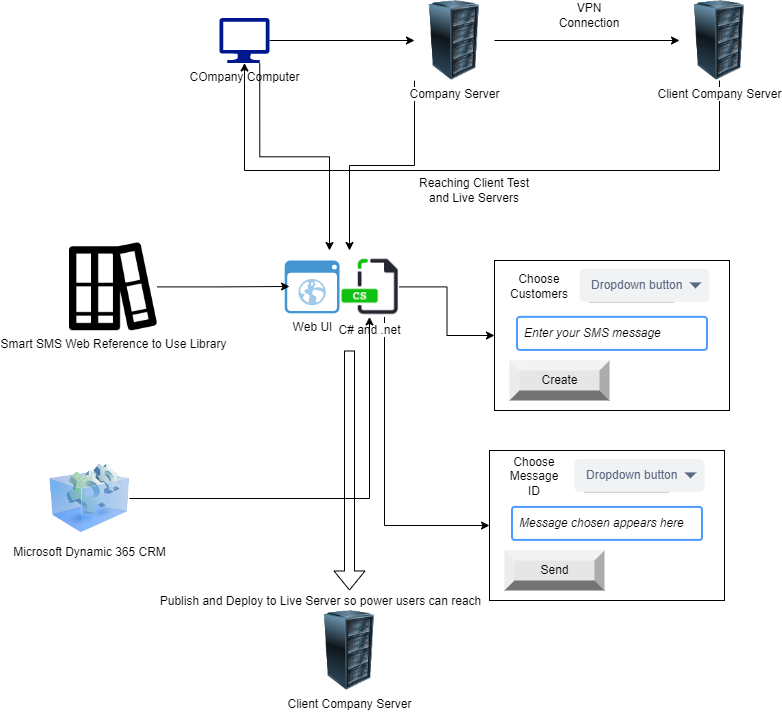

The diagram above was exported from draw.io. Its source (the exported page's mxGraphModel, read from the mxfile embedded in the PNG):
<mxGraphModel dx="1422" dy="762" grid="1" gridSize="10" guides="1" tooltips="1" connect="1" arrows="1" fold="1" page="1" pageScale="1" pageWidth="850" pageHeight="1100" math="0" shadow="0">
  <root>
    <mxCell id="0" />
    <mxCell id="1" parent="0" />
    <mxCell id="6Kyj28ydzOA3NP-hUkiQ-3" style="edgeStyle=orthogonalEdgeStyle;rounded=0;orthogonalLoop=1;jettySize=auto;html=1;exitX=1;exitY=0.5;exitDx=0;exitDy=0;exitPerimeter=0;entryX=0;entryY=0.5;entryDx=0;entryDy=0;" parent="1" source="6Kyj28ydzOA3NP-hUkiQ-1" target="6Kyj28ydzOA3NP-hUkiQ-2" edge="1">
      <mxGeometry relative="1" as="geometry" />
    </mxCell>
    <mxCell id="6Kyj28ydzOA3NP-hUkiQ-9" style="edgeStyle=orthogonalEdgeStyle;rounded=0;orthogonalLoop=1;jettySize=auto;html=1;exitX=0.805;exitY=1;exitDx=0;exitDy=0;exitPerimeter=0;" parent="1" source="6Kyj28ydzOA3NP-hUkiQ-1" edge="1">
      <mxGeometry relative="1" as="geometry">
        <mxPoint x="340" y="300" as="targetPoint" />
      </mxGeometry>
    </mxCell>
    <mxCell id="6Kyj28ydzOA3NP-hUkiQ-1" value="COmpany Computer" style="aspect=fixed;pointerEvents=1;shadow=0;dashed=0;html=1;strokeColor=none;labelPosition=center;verticalLabelPosition=bottom;verticalAlign=top;align=center;fillColor=#00188D;shape=mxgraph.azure.computer" parent="1" vertex="1">
      <mxGeometry x="230" y="67.5" width="50" height="45" as="geometry" />
    </mxCell>
    <mxCell id="6Kyj28ydzOA3NP-hUkiQ-5" style="edgeStyle=orthogonalEdgeStyle;rounded=0;orthogonalLoop=1;jettySize=auto;html=1;exitX=1;exitY=0.5;exitDx=0;exitDy=0;entryX=0;entryY=0.5;entryDx=0;entryDy=0;" parent="1" source="6Kyj28ydzOA3NP-hUkiQ-2" target="6Kyj28ydzOA3NP-hUkiQ-4" edge="1">
      <mxGeometry relative="1" as="geometry" />
    </mxCell>
    <mxCell id="6Kyj28ydzOA3NP-hUkiQ-10" style="edgeStyle=orthogonalEdgeStyle;rounded=0;orthogonalLoop=1;jettySize=auto;html=1;exitX=0;exitY=1;exitDx=0;exitDy=0;" parent="1" source="6Kyj28ydzOA3NP-hUkiQ-2" edge="1">
      <mxGeometry relative="1" as="geometry">
        <mxPoint x="360" y="300" as="targetPoint" />
      </mxGeometry>
    </mxCell>
    <mxCell id="6Kyj28ydzOA3NP-hUkiQ-2" value="Company Server" style="image;html=1;labelBackgroundColor=#ffffff;image=img/lib/clip_art/computers/Server_Rack_128x128.png" parent="1" vertex="1">
      <mxGeometry x="425" y="50" width="80" height="80" as="geometry" />
    </mxCell>
    <mxCell id="6Kyj28ydzOA3NP-hUkiQ-7" style="edgeStyle=orthogonalEdgeStyle;rounded=0;orthogonalLoop=1;jettySize=auto;html=1;exitX=0.5;exitY=1;exitDx=0;exitDy=0;entryX=0.5;entryY=1;entryDx=0;entryDy=0;entryPerimeter=0;" parent="1" source="6Kyj28ydzOA3NP-hUkiQ-4" target="6Kyj28ydzOA3NP-hUkiQ-1" edge="1">
      <mxGeometry relative="1" as="geometry">
        <Array as="points">
          <mxPoint x="730" y="220" />
          <mxPoint x="255" y="220" />
        </Array>
      </mxGeometry>
    </mxCell>
    <mxCell id="6Kyj28ydzOA3NP-hUkiQ-4" value="Client Company Server" style="image;html=1;labelBackgroundColor=#ffffff;image=img/lib/clip_art/computers/Server_Rack_128x128.png" parent="1" vertex="1">
      <mxGeometry x="690" y="50" width="80" height="80" as="geometry" />
    </mxCell>
    <mxCell id="6Kyj28ydzOA3NP-hUkiQ-6" value="VPN Connection" style="text;html=1;strokeColor=none;fillColor=none;align=center;verticalAlign=middle;whiteSpace=wrap;rounded=0;" parent="1" vertex="1">
      <mxGeometry x="580" y="60" width="40" height="10" as="geometry" />
    </mxCell>
    <mxCell id="6Kyj28ydzOA3NP-hUkiQ-8" value="Reaching Client Test and Live Servers" style="text;html=1;strokeColor=none;fillColor=none;align=center;verticalAlign=middle;whiteSpace=wrap;rounded=0;" parent="1" vertex="1">
      <mxGeometry x="425" y="230" width="120" height="20" as="geometry" />
    </mxCell>
    <mxCell id="6Kyj28ydzOA3NP-hUkiQ-15" value="" style="edgeStyle=orthogonalEdgeStyle;rounded=0;orthogonalLoop=1;jettySize=auto;html=1;entryX=0;entryY=0.5;entryDx=0;entryDy=0;" parent="1" source="6Kyj28ydzOA3NP-hUkiQ-12" target="6Kyj28ydzOA3NP-hUkiQ-19" edge="1">
      <mxGeometry relative="1" as="geometry">
        <mxPoint x="490" y="336.4" as="targetPoint" />
      </mxGeometry>
    </mxCell>
    <mxCell id="6Kyj28ydzOA3NP-hUkiQ-36" style="edgeStyle=orthogonalEdgeStyle;rounded=0;orthogonalLoop=1;jettySize=auto;html=1;exitX=0.75;exitY=1;exitDx=0;exitDy=0;entryX=0;entryY=0.5;entryDx=0;entryDy=0;" parent="1" source="6Kyj28ydzOA3NP-hUkiQ-12" target="6Kyj28ydzOA3NP-hUkiQ-29" edge="1">
      <mxGeometry relative="1" as="geometry" />
    </mxCell>
    <mxCell id="6Kyj28ydzOA3NP-hUkiQ-12" value="C# and .net" style="shape=image;html=1;verticalAlign=top;verticalLabelPosition=bottom;labelBackgroundColor=#ffffff;imageAspect=0;aspect=fixed;image=https://cdn1.iconfinder.com/data/icons/file-extension-vol-1/48/Cs_program_programming_file_extension-128.png" parent="1" vertex="1">
      <mxGeometry x="350" y="306.4" width="60" height="60" as="geometry" />
    </mxCell>
    <mxCell id="6Kyj28ydzOA3NP-hUkiQ-13" value="Web UI" style="shadow=0;dashed=0;html=1;strokeColor=none;fillColor=#4495D1;labelPosition=center;verticalLabelPosition=bottom;verticalAlign=top;align=center;outlineConnect=0;shape=mxgraph.veeam.2d.web_ui;" parent="1" vertex="1">
      <mxGeometry x="295.2" y="310" width="54.8" height="52.8" as="geometry" />
    </mxCell>
    <mxCell id="6Kyj28ydzOA3NP-hUkiQ-18" style="edgeStyle=orthogonalEdgeStyle;rounded=0;orthogonalLoop=1;jettySize=auto;html=1;exitX=1;exitY=0.5;exitDx=0;exitDy=0;entryX=0.088;entryY=0.492;entryDx=0;entryDy=0;entryPerimeter=0;" parent="1" source="6Kyj28ydzOA3NP-hUkiQ-17" target="6Kyj28ydzOA3NP-hUkiQ-13" edge="1">
      <mxGeometry relative="1" as="geometry" />
    </mxCell>
    <mxCell id="6Kyj28ydzOA3NP-hUkiQ-17" value="Smart SMS Web Reference to Use Library" style="shape=image;html=1;verticalAlign=top;verticalLabelPosition=bottom;labelBackgroundColor=#ffffff;imageAspect=0;aspect=fixed;image=https://cdn2.iconfinder.com/data/icons/office-38/24/office-04-128.png" parent="1" vertex="1">
      <mxGeometry x="80" y="292.59999999999997" width="87.6" height="87.6" as="geometry" />
    </mxCell>
    <mxCell id="6Kyj28ydzOA3NP-hUkiQ-19" value="" style="rounded=0;whiteSpace=wrap;html=1;" parent="1" vertex="1">
      <mxGeometry x="505" y="310" width="235" height="150" as="geometry" />
    </mxCell>
    <mxCell id="6Kyj28ydzOA3NP-hUkiQ-20" value="" style="strokeWidth=1;html=1;shadow=0;dashed=0;shape=mxgraph.android.textfield;align=center;strokeColor=#999999;pointerEvents=1" parent="1" vertex="1">
      <mxGeometry x="600" y="321.4" width="84" height="30" as="geometry" />
    </mxCell>
    <mxCell id="6Kyj28ydzOA3NP-hUkiQ-21" value="Choose Customers" style="text;html=1;strokeColor=none;fillColor=none;align=center;verticalAlign=middle;whiteSpace=wrap;rounded=0;" parent="1" vertex="1">
      <mxGeometry x="530" y="326" width="40" height="20" as="geometry" />
    </mxCell>
    <mxCell id="6Kyj28ydzOA3NP-hUkiQ-22" value="Dropdown button" style="rounded=1;fillColor=#F1F2F4;strokeColor=none;html=1;fontColor=#596780;align=left;fontSize=12;spacingLeft=10" parent="1" vertex="1">
      <mxGeometry x="590" y="318.4" width="130" height="33" as="geometry" />
    </mxCell>
    <mxCell id="6Kyj28ydzOA3NP-hUkiQ-23" value="" style="shape=triangle;direction=south;fillColor=#596780;strokeColor=none;html=1" parent="6Kyj28ydzOA3NP-hUkiQ-22" vertex="1">
      <mxGeometry x="1" y="0.5" width="12" height="6" relative="1" as="geometry">
        <mxPoint x="-20" y="-3" as="offset" />
      </mxGeometry>
    </mxCell>
    <mxCell id="6Kyj28ydzOA3NP-hUkiQ-26" value="&lt;i&gt;Enter your SMS message&lt;/i&gt;" style="rounded=1;arcSize=9;align=left;spacingLeft=5;strokeColor=#4C9AFF;html=1;strokeWidth=2;fontSize=12" parent="1" vertex="1">
      <mxGeometry x="527.5" y="366.4" width="190" height="33" as="geometry" />
    </mxCell>
    <mxCell id="6Kyj28ydzOA3NP-hUkiQ-28" value="Create" style="labelPosition=center;verticalLabelPosition=middle;align=center;html=1;shape=mxgraph.basic.shaded_button;dx=10;fillColor=#E6E6E6;strokeColor=none;" parent="1" vertex="1">
      <mxGeometry x="520" y="410" width="100" height="40" as="geometry" />
    </mxCell>
    <mxCell id="6Kyj28ydzOA3NP-hUkiQ-29" value="" style="rounded=0;whiteSpace=wrap;html=1;" parent="1" vertex="1">
      <mxGeometry x="500" y="500" width="235" height="150" as="geometry" />
    </mxCell>
    <mxCell id="6Kyj28ydzOA3NP-hUkiQ-30" value="" style="strokeWidth=1;html=1;shadow=0;dashed=0;shape=mxgraph.android.textfield;align=center;strokeColor=#999999;pointerEvents=1" parent="1" vertex="1">
      <mxGeometry x="595" y="511.4" width="84" height="30" as="geometry" />
    </mxCell>
    <mxCell id="6Kyj28ydzOA3NP-hUkiQ-31" value="Choose Message ID" style="text;html=1;strokeColor=none;fillColor=none;align=center;verticalAlign=middle;whiteSpace=wrap;rounded=0;" parent="1" vertex="1">
      <mxGeometry x="525" y="516" width="40" height="20" as="geometry" />
    </mxCell>
    <mxCell id="6Kyj28ydzOA3NP-hUkiQ-32" value="Dropdown button" style="rounded=1;fillColor=#F1F2F4;strokeColor=none;html=1;fontColor=#596780;align=left;fontSize=12;spacingLeft=10" parent="1" vertex="1">
      <mxGeometry x="585" y="508.4" width="130" height="33" as="geometry" />
    </mxCell>
    <mxCell id="6Kyj28ydzOA3NP-hUkiQ-33" value="" style="shape=triangle;direction=south;fillColor=#596780;strokeColor=none;html=1" parent="6Kyj28ydzOA3NP-hUkiQ-32" vertex="1">
      <mxGeometry x="1" y="0.5" width="12" height="6" relative="1" as="geometry">
        <mxPoint x="-20" y="-3" as="offset" />
      </mxGeometry>
    </mxCell>
    <mxCell id="6Kyj28ydzOA3NP-hUkiQ-34" value="&lt;i&gt;Message chosen appears here&lt;/i&gt;" style="rounded=1;arcSize=9;align=left;spacingLeft=5;strokeColor=#4C9AFF;html=1;strokeWidth=2;fontSize=12" parent="1" vertex="1">
      <mxGeometry x="522.5" y="556.4" width="190" height="33" as="geometry" />
    </mxCell>
    <mxCell id="6Kyj28ydzOA3NP-hUkiQ-35" value="Send" style="labelPosition=center;verticalLabelPosition=middle;align=center;html=1;shape=mxgraph.basic.shaded_button;dx=10;fillColor=#E6E6E6;strokeColor=none;" parent="1" vertex="1">
      <mxGeometry x="515" y="600" width="100" height="40" as="geometry" />
    </mxCell>
    <mxCell id="6Kyj28ydzOA3NP-hUkiQ-39" style="edgeStyle=orthogonalEdgeStyle;rounded=0;orthogonalLoop=1;jettySize=auto;html=1;exitX=1;exitY=0.5;exitDx=0;exitDy=0;entryX=0.5;entryY=1;entryDx=0;entryDy=0;" parent="1" source="6Kyj28ydzOA3NP-hUkiQ-38" target="6Kyj28ydzOA3NP-hUkiQ-12" edge="1">
      <mxGeometry relative="1" as="geometry" />
    </mxCell>
    <mxCell id="6Kyj28ydzOA3NP-hUkiQ-38" value="Microsoft Dynamic 365 CRM" style="image;html=1;labelBackgroundColor=#ffffff;image=img/lib/clip_art/computers/Virtual_Application_128x128.png" parent="1" vertex="1">
      <mxGeometry x="60" y="508" width="80" height="80" as="geometry" />
    </mxCell>
    <mxCell id="6Kyj28ydzOA3NP-hUkiQ-40" value="" style="shape=flexArrow;endArrow=classic;html=1;" parent="1" edge="1">
      <mxGeometry width="50" height="50" relative="1" as="geometry">
        <mxPoint x="360" y="400" as="sourcePoint" />
        <mxPoint x="360" y="640" as="targetPoint" />
      </mxGeometry>
    </mxCell>
    <mxCell id="6Kyj28ydzOA3NP-hUkiQ-41" value="Publish and Deploy to Live Server so power users can reach" style="text;html=1;align=center;verticalAlign=middle;resizable=0;points=[];labelBackgroundColor=#ffffff;" parent="6Kyj28ydzOA3NP-hUkiQ-40" vertex="1" connectable="0">
      <mxGeometry x="0.68" y="1" relative="1" as="geometry">
        <mxPoint x="-31" y="48" as="offset" />
      </mxGeometry>
    </mxCell>
    <mxCell id="6Kyj28ydzOA3NP-hUkiQ-42" value="Client Company Server" style="image;html=1;labelBackgroundColor=#ffffff;image=img/lib/clip_art/computers/Server_Rack_128x128.png" parent="1" vertex="1">
      <mxGeometry x="320" y="660" width="80" height="80" as="geometry" />
    </mxCell>
  </root>
</mxGraphModel>